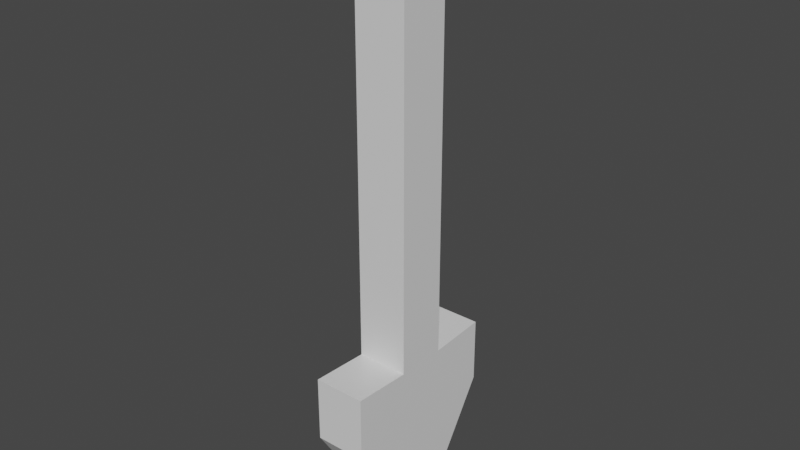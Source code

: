 # Source: shovel.blend  (saved by Blender 2.81.16; exported with 4.5.12 LTS)
import bpy
from mathutils import Matrix  # noqa: F401  (used for matrix-valued properties, if any)

bpy.ops.wm.read_factory_settings(use_empty=True)
scene = bpy.context.scene
scene.name = 'Scene'

# ---- collections
col_collection = bpy.data.collections.new('Collection'); scene.collection.children.link(col_collection)

# ---- materials (node trees are filled in below, after node groups)
mat_material = bpy.data.materials.new('Material')
mat_material.alpha_threshold = 0.0
mat_material.use_transparent_shadow = False
mat_material.line_color = (0.0, 0.0, 0.0, 1.0)

# ---- material node trees
mat_material.use_nodes = True; mat_material.node_tree.nodes.clear()
_N = mat_material.node_tree.nodes; _L = mat_material.node_tree.links
n0 = _N.new('ShaderNodeOutputMaterial'); n0.name = 'Material Output'; n0.location = (300, 300)
n1 = _N.new('ShaderNodeBsdfPrincipled'); n1.name = 'Principled BSDF'; n1.location = (10, 300)
n1.distribution = 'GGX'
n1.subsurface_method = 'BURLEY'
n1.inputs[2].default_value = 0.4
n1.inputs[3].default_value = 1.45
n1.inputs[27].default_value = (0.0, 0.0, 0.0, 1.0)
n1.inputs[28].default_value = 1.0
_L.new(n1.outputs[0], n0.inputs[0])
n0.is_active_output = True

# ---- world
world_world = bpy.data.worlds.new('World'); scene.world = world_world
world_world.use_nodes = True; world_world.node_tree.nodes.clear()
_N = world_world.node_tree.nodes; _L = world_world.node_tree.links
n0 = _N.new('ShaderNodeOutputWorld'); n0.name = 'World Output'; n0.location = (300, 300)
n1 = _N.new('ShaderNodeBackground'); n1.name = 'Background'; n1.location = (10, 300)
n1.inputs[0].default_value = (0.05088, 0.05088, 0.05088, 1.0)
_L.new(n1.outputs[0], n0.inputs[0])
n0.is_active_output = True
world_world.color = (0.05088, 0.05088, 0.05088)
world_world.use_sun_shadow = False
world_world.sun_shadow_jitter_overblur = 0.0

# ---- meshes
me_cube = bpy.data.meshes.new('Cube')
me_cube.from_pydata([(0.1208, 0.1208, 1.0), (0.1208, 0.1208, -1.0), (0.1208, -0.1208, 1.0), (0.1208, -0.1208, -1.0), (-0.1208, 0.1208, 1.0), (-0.1208, 0.1208, -1.0), (-0.1208, -0.1208, 1.0), (-0.1208, -0.1208, -1.0), (-0.1208, 0.1208, -1.731), (-0.1208, -0.1208, -1.731), (0.1208, 0.1208, -1.731), (0.1208, -0.1208, -1.731), (0.1208, 0.3994, -0.9851), (-0.1208, 0.3994, -0.9851), (0.1208, 0.3994, -1.292), (-0.1208, 0.3994, -1.292), (-0.1208, -0.3994, -0.9851), (0.1208, -0.3994, -0.9851), (-0.1208, -0.3994, -1.292), (0.1208, -0.3994, -1.292)], [], [(0, 4, 6, 2), (3, 2, 6, 7), (7, 6, 4, 5), (7, 5, 8, 9), (1, 0, 2, 3), (5, 4, 0, 1), (8, 10, 11, 9), (1, 3, 11, 10), (10, 8, 15, 14), (11, 3, 17, 19), (13, 12, 14, 15), (8, 5, 13, 15), (5, 1, 12, 13), (1, 10, 14, 12), (17, 16, 18, 19), (9, 11, 19, 18), (3, 7, 16, 17), (7, 9, 18, 16)])
_uv = me_cube.uv_layers.new(name='UVMap')
_uv.uv.foreach_set('vector', [0.625, 0.5, 0.875, 0.5, 0.875, 0.75, 0.625, 0.75, 0.375, 0.75, 0.625, 0.75, 0.625, 1.0, 0.375, 1.0, 0.375, 0.0, 0.625, 0.0, 0.625, 0.25, 0.375, 0.25, 0.375, 0.0, 0.375, 0.25, 0.375, 0.25, 0.375, 0.0, 0.375, 0.5, 0.625, 0.5, 0.625, 0.75, 0.375, 0.75, 0.375, 0.25, 0.625, 0.25, 0.625, 0.5, 0.375, 0.5, 0.125, 0.5, 0.375, 0.5, 0.375, 0.75, 0.125, 0.75, 0.375, 0.5, 0.375, 0.75, 0.375, 0.75, 0.375, 0.5, 0.375, 0.5, 0.125, 0.5, 0.125, 0.5, 0.375, 0.5, 0.375, 0.75, 0.375, 0.75, 0.375, 0.75, 0.375, 0.75, 0.375, 0.25, 0.375, 0.5, 0.375, 0.5, 0.375, 0.25, 0.375, 0.25, 0.375, 0.25, 0.375, 0.25, 0.375, 0.25, 0.375, 0.25, 0.375, 0.5, 0.375, 0.5, 0.375, 0.25, 0.375, 0.5, 0.375, 0.5, 0.375, 0.5, 0.375, 0.5, 0.375, 0.75, 0.375, 1.0, 0.375, 1.0, 0.375, 0.75, 0.125, 0.75, 0.375, 0.75, 0.375, 0.75, 0.125, 0.75, 0.375, 0.75, 0.375, 1.0, 0.375, 1.0, 0.375, 0.75, 0.375, 0.0, 0.375, 0.0, 0.375, 0.0, 0.375, 0.0])
_ca = me_cube.color_attributes.new('Col', 'BYTE_COLOR', 'CORNER')
_ca.data.foreach_set('color', [0.3663, 0.2623, 0.07421, 1.0, 0.3663, 0.2623, 0.07421, 1.0, 0.3663, 0.2623, 0.07421, 1.0, 0.3663, 0.2623, 0.07421, 1.0, 0.3663, 0.2623, 0.07421, 1.0, 0.3663, 0.2623, 0.07421, 1.0, 0.3663, 0.2623, 0.07421, 1.0, 0.3663, 0.2623, 0.07421, 1.0, 0.3663, 0.2623, 0.07421, 1.0, 0.3663, 0.2623, 0.07421, 1.0, 0.3663, 0.2623, 0.07421, 1.0, 0.3663, 0.2623, 0.07421, 1.0, 0.552, 0.5333, 0.4969, 1.0, 0.552, 0.5333, 0.4969, 1.0, 0.552, 0.5333, 0.4969, 1.0, 0.552, 0.5333, 0.4969, 1.0, 0.3663, 0.2623, 0.07421, 1.0, 0.3663, 0.2623, 0.07421, 1.0, 0.3663, 0.2623, 0.07421, 1.0, 0.3663, 0.2623, 0.07421, 1.0, 0.3663, 0.2623, 0.07421, 1.0, 0.3663, 0.2623, 0.07421, 1.0, 0.3663, 0.2623, 0.07421, 1.0, 0.3663, 0.2623, 0.07421, 1.0, 0.552, 0.5333, 0.4969, 1.0, 0.552, 0.5333, 0.4969, 1.0, 0.552, 0.5333, 0.4969, 1.0, 0.552, 0.5333, 0.4969, 1.0, 0.552, 0.5333, 0.4969, 1.0, 0.552, 0.5333, 0.4969, 1.0, 0.552, 0.5333, 0.4969, 1.0, 0.552, 0.5333, 0.4969, 1.0, 0.552, 0.5333, 0.4969, 1.0, 0.552, 0.5333, 0.4969, 1.0, 0.552, 0.5333, 0.4969, 1.0, 0.552, 0.5333, 0.4969, 1.0, 0.552, 0.5333, 0.4969, 1.0, 0.552, 0.5333, 0.4969, 1.0, 0.552, 0.5333, 0.4969, 1.0, 0.552, 0.5333, 0.4969, 1.0, 0.552, 0.5333, 0.4969, 1.0, 0.552, 0.5333, 0.4969, 1.0, 0.552, 0.5333, 0.4969, 1.0, 0.552, 0.5333, 0.4969, 1.0, 0.552, 0.5333, 0.4969, 1.0, 0.552, 0.5333, 0.4969, 1.0, 0.552, 0.5333, 0.4969, 1.0, 0.552, 0.5333, 0.4969, 1.0, 0.3663, 0.2623, 0.07421, 1.0, 0.3663, 0.2623, 0.07421, 1.0, 0.3663, 0.2623, 0.07421, 1.0, 0.3663, 0.2623, 0.07421, 1.0, 0.552, 0.5333, 0.4969, 1.0, 0.552, 0.5333, 0.4969, 1.0, 0.552, 0.5333, 0.4969, 1.0, 0.552, 0.5333, 0.4969, 1.0, 0.552, 0.5333, 0.4969, 1.0, 0.552, 0.5333, 0.4969, 1.0, 0.552, 0.5333, 0.4969, 1.0, 0.552, 0.5333, 0.4969, 1.0, 0.552, 0.5333, 0.4969, 1.0, 0.552, 0.5333, 0.4969, 1.0, 0.552, 0.5333, 0.4969, 1.0, 0.552, 0.5333, 0.4969, 1.0, 0.3663, 0.2623, 0.07421, 1.0, 0.3663, 0.2623, 0.07421, 1.0, 0.3663, 0.2623, 0.07421, 1.0, 0.3663, 0.2623, 0.07421, 1.0, 0.552, 0.5333, 0.4969, 1.0, 0.552, 0.5333, 0.4969, 1.0, 0.552, 0.5333, 0.4969, 1.0, 0.552, 0.5333, 0.4969, 1.0])
me_cube.materials.append(mat_material)
me_cube.use_remesh_preserve_volume = False
me_cube.use_remesh_preserve_attributes = False
me_cube.use_mirror_vertex_groups = False
me_cube.update()

# ---- objects
ob_cube = bpy.data.objects.new('Cube', me_cube)

# ---- transforms, parenting, visibility, modifiers, constraints
ob_cube.location = (0.0, 0.0, 0.0)
ob_cube.lock_rotations_4d = False
ob_cube.empty_display_type = 'ARROWS'
ob_cube.lineart.crease_threshold = 0.0

# ---- collection membership
col_collection.objects.link(ob_cube)

# ---- scene / render settings (as saved in the file)
scene.frame_start = 1; scene.frame_end = 250; scene.frame_set(1)
scene.render.engine = 'BLENDER_EEVEE_NEXT'
scene.cycles.use_denoising = False
scene.cycles.samples = 128
scene.cycles.sampling_pattern = 'TABULATED_SOBOL'
scene.cycles.use_adaptive_sampling = False
scene.cycles.use_light_tree = False
scene.view_settings.view_transform = 'Filmic'
bpy.context.view_layer.update()

# ---- added for rendering (the .blend has no active camera and no usable light): camera, sun
cam_auto = bpy.data.cameras.new('AutoCamera')
cam_auto.lens = 50.0
cam_auto.sensor_width = 36.0
cam_auto.clip_end = 1000.0
ob_auto_camera = bpy.data.objects.new('AutoCamera', cam_auto)
scene.collection.objects.link(ob_auto_camera)
ob_auto_camera.location = (2.64214, -3.17057, 1.7482)
ob_auto_camera.rotation_euler = (1.09748, -7.21219e-08, 0.694738)
scene.camera = ob_auto_camera
light_auto_sun = bpy.data.lights.new('AutoSun', 'SUN')
light_auto_sun.energy = 3.0
light_auto_sun.angle = 0.0523599
ob_auto_sun = bpy.data.objects.new('AutoSun', light_auto_sun)
scene.collection.objects.link(ob_auto_sun)
ob_auto_sun.rotation_euler = (0.872665, 0.174533, 0.523599)
bpy.context.view_layer.update()
